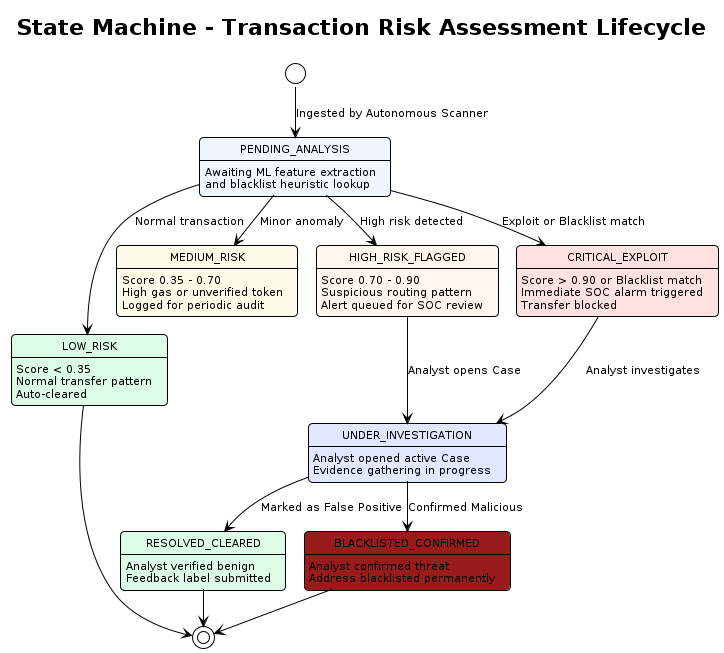

The diagram above was rendered by PlantUML. Its source (embedded in the PNG):
@startuml state-transaction-risk-lifecycle
!pragma layout smetana
!theme plain
skinparam defaultFontName "DejaVu Sans"
skinparam defaultFontSize 11
skinparam roundCorner 8
skinparam shadowing false

title State Machine - Transaction Risk Assessment Lifecycle

[*] --> PENDING_ANALYSIS : Ingested by Autonomous Scanner

state PENDING_ANALYSIS #EFF6FF : Awaiting ML feature extraction\nand blacklist heuristic lookup

state LOW_RISK #DCFCE7 : Score < 0.35\nNormal transfer pattern\nAuto-cleared

state MEDIUM_RISK #FEFCE8 : Score 0.35 - 0.70\nHigh gas or unverified token\nLogged for periodic audit

state HIGH_RISK_FLAGGED #FFF7ED : Score 0.70 - 0.90\nSuspicious routing pattern\nAlert queued for SOC review

state CRITICAL_EXPLOIT #FEE2E2 : Score > 0.90 or Blacklist match\nImmediate SOC alarm triggered\nTransfer blocked

state UNDER_INVESTIGATION #E0E7FF : Analyst opened active Case\nEvidence gathering in progress

state RESOLVED_CLEARED #DCFCE7 : Analyst verified benign\nFeedback label submitted

state BLACKLISTED_CONFIRMED #991B1B : Analyst confirmed threat\nAddress blacklisted permanently

PENDING_ANALYSIS --> LOW_RISK : Normal transaction
PENDING_ANALYSIS --> MEDIUM_RISK : Minor anomaly
PENDING_ANALYSIS --> HIGH_RISK_FLAGGED : High risk detected
PENDING_ANALYSIS --> CRITICAL_EXPLOIT : Exploit or Blacklist match

HIGH_RISK_FLAGGED --> UNDER_INVESTIGATION : Analyst opens Case
CRITICAL_EXPLOIT --> UNDER_INVESTIGATION : Analyst investigates

UNDER_INVESTIGATION --> RESOLVED_CLEARED : Marked as False Positive
UNDER_INVESTIGATION --> BLACKLISTED_CONFIRMED : Confirmed Malicious

LOW_RISK --> [*]
RESOLVED_CLEARED --> [*]
BLACKLISTED_CONFIRMED --> [*]
@enduml